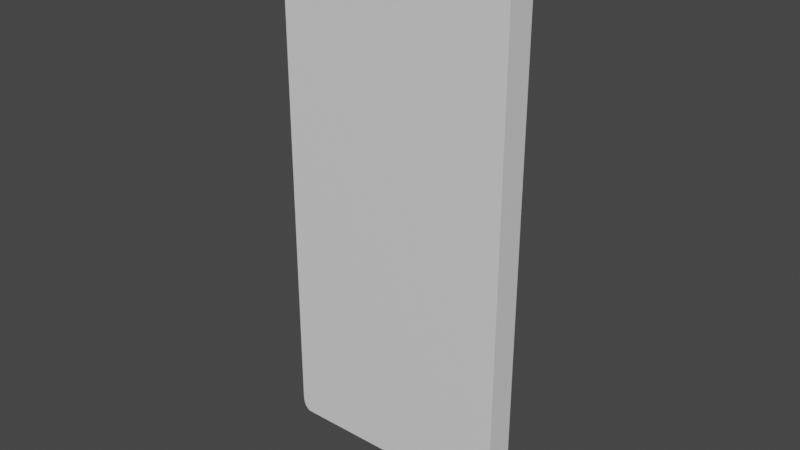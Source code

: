 # Source: smartphone.blend  (saved by Blender 2.92.15; exported with 4.5.12 LTS)
import bpy
from mathutils import Matrix  # noqa: F401  (used for matrix-valued properties, if any)

bpy.ops.wm.read_factory_settings(use_empty=True)
scene = bpy.context.scene
scene.name = 'Scene'

# ---- collections
col_collection = bpy.data.collections.new('Collection'); scene.collection.children.link(col_collection)

# ---- materials (node trees are filled in below, after node groups)
mat_material = bpy.data.materials.new('Material')
mat_material.alpha_threshold = 0.0
mat_material.use_transparent_shadow = False
mat_material.line_color = (0.0, 0.0, 0.0, 1.0)

# ---- material node trees
mat_material.use_nodes = True; mat_material.node_tree.nodes.clear()
_N = mat_material.node_tree.nodes; _L = mat_material.node_tree.links
n0 = _N.new('ShaderNodeOutputMaterial'); n0.name = 'Material Output'; n0.location = (300, 300)
n1 = _N.new('ShaderNodeBsdfPrincipled'); n1.name = 'Principled BSDF'; n1.location = (10, 300)
n1.distribution = 'GGX'
n1.subsurface_method = 'BURLEY'
n1.inputs[2].default_value = 0.4
n1.inputs[3].default_value = 1.45
n1.inputs[27].default_value = (0.0, 0.0, 0.0, 1.0)
n1.inputs[28].default_value = 1.0
_L.new(n1.outputs[0], n0.inputs[0])
n0.is_active_output = True

# ---- world
world_world = bpy.data.worlds.new('World'); scene.world = world_world
world_world.use_nodes = True; world_world.node_tree.nodes.clear()
_N = world_world.node_tree.nodes; _L = world_world.node_tree.links
n0 = _N.new('ShaderNodeOutputWorld'); n0.name = 'World Output'; n0.location = (300, 300)
n1 = _N.new('ShaderNodeBackground'); n1.name = 'Background'; n1.location = (10, 300)
n1.inputs[0].default_value = (0.05088, 0.05088, 0.05088, 1.0)
_L.new(n1.outputs[0], n0.inputs[0])
n0.is_active_output = True
world_world.color = (0.05088, 0.05088, 0.05088)
world_world.use_sun_shadow = False
world_world.sun_shadow_jitter_overblur = 0.0

# ---- meshes
me_cube = bpy.data.meshes.new('Cube')
me_cube.from_pydata([(0.03698, 0.0048, 0.07312), (0.03408, 0.0048, 0.0778), (0.03688, 0.0048, 0.07433), (0.03659, 0.0048, 0.07546), (0.03613, 0.0048, 0.07643), (0.03553, 0.0048, 0.07718), (0.03483, 0.0048, 0.07764), (0.03408, 0.0048, -0.0778), (0.03698, 0.0048, -0.07312), (0.03483, 0.0048, -0.07764), (0.03553, 0.0048, -0.07718), (0.03613, 0.0048, -0.07643), (0.03659, 0.0048, -0.07546), (0.03688, 0.0048, -0.07433), (0.0385, -0.0048, 0.07633), (0.0356, -0.0048, 0.08099), (0.0384, -0.0048, 0.07754), (0.03811, -0.0048, 0.07866), (0.03765, -0.0048, 0.07963), (0.03705, -0.0048, 0.08037), (0.03635, -0.0048, 0.08083), (0.0356, -0.0048, -0.08099), (0.0385, -0.0048, -0.07633), (0.03635, -0.0048, -0.08083), (0.03705, -0.0048, -0.08037), (0.03765, -0.0048, -0.07963), (0.03811, -0.0048, -0.07866), (0.0384, -0.0048, -0.07754), (-0.03408, 0.0048, 0.0778), (-0.03698, 0.0048, 0.07312), (-0.03483, 0.0048, 0.07764), (-0.03553, 0.0048, 0.07718), (-0.03613, 0.0048, 0.07643), (-0.03659, 0.0048, 0.07546), (-0.03688, 0.0048, 0.07433), (-0.03698, 0.0048, -0.07312), (-0.03408, 0.0048, -0.0778), (-0.03688, 0.0048, -0.07433), (-0.03659, 0.0048, -0.07546), (-0.03613, 0.0048, -0.07643), (-0.03553, 0.0048, -0.07718), (-0.03483, 0.0048, -0.07764), (-0.0356, -0.0048, 0.08099), (-0.0385, -0.0048, 0.07633), (-0.03635, -0.0048, 0.08083), (-0.03705, -0.0048, 0.08037), (-0.03765, -0.0048, 0.07963), (-0.03811, -0.0048, 0.07866), (-0.0384, -0.0048, 0.07754), (-0.0385, -0.0048, -0.07633), (-0.0356, -0.0048, -0.08099), (-0.0384, -0.0048, -0.07754), (-0.03811, -0.0048, -0.07866), (-0.03765, -0.0048, -0.07963), (-0.03705, -0.0048, -0.08037), (-0.03635, -0.0048, -0.08083), (0.0356, 0.0048, -0.081), (0.0385, 0.0048, -0.07632), (0.03635, 0.0048, -0.08084), (0.03705, 0.0048, -0.08037), (0.03765, 0.0048, -0.07963), (0.03811, 0.0048, -0.07866), (0.0384, 0.0048, -0.07753), (-0.0385, 0.0048, -0.07632), (-0.0356, 0.0048, -0.081), (-0.0384, 0.0048, -0.07753), (-0.03811, 0.0048, -0.07866), (-0.03765, 0.0048, -0.07963), (-0.03705, 0.0048, -0.08037), (-0.03635, 0.0048, -0.08084), (0.0385, 0.0048, 0.07632), (0.0356, 0.0048, 0.081), (0.0384, 0.0048, 0.07753), (0.03811, 0.0048, 0.07866), (0.03765, 0.0048, 0.07963), (0.03705, 0.0048, 0.08037), (0.03635, 0.0048, 0.08084), (-0.0356, 0.0048, 0.081), (-0.0385, 0.0048, 0.07632), (-0.03635, 0.0048, 0.08084), (-0.03705, 0.0048, 0.08037), (-0.03765, 0.0048, 0.07963), (-0.03811, 0.0048, 0.07866), (-0.0384, 0.0048, 0.07753), (0.03408, 0.004013, 0.0778), (0.03698, 0.004013, 0.07314), (0.03483, 0.004013, 0.07764), (0.03553, 0.004013, 0.07718), (0.03613, 0.004013, 0.07644), (0.03659, 0.004013, 0.07547), (0.03688, 0.004013, 0.07435), (0.03698, 0.004013, -0.07314), (0.03408, 0.004013, -0.0778), (0.03688, 0.004013, -0.07435), (0.03659, 0.004013, -0.07547), (0.03613, 0.004013, -0.07644), (0.03553, 0.004013, -0.07718), (0.03483, 0.004013, -0.07764), (-0.03698, 0.004013, 0.07314), (-0.03408, 0.004013, 0.0778), (-0.03688, 0.004013, 0.07435), (-0.03659, 0.004013, 0.07547), (-0.03613, 0.004013, 0.07644), (-0.03553, 0.004013, 0.07718), (-0.03483, 0.004013, 0.07764), (-0.03408, 0.004013, -0.0778), (-0.03698, 0.004013, -0.07314), (-0.03483, 0.004013, -0.07764), (-0.03553, 0.004013, -0.07718), (-0.03613, 0.004013, -0.07644), (-0.03659, 0.004013, -0.07547), (-0.03688, 0.004013, -0.07435)], [], [(64, 56, 21, 50), (71, 77, 42, 15), (105, 107, 108, 109, 110, 111, 106, 98, 100, 101, 102, 103, 104, 99, 84, 86, 87, 88, 89, 90, 85, 91, 93, 94, 95, 96, 97, 92), (35, 29, 98, 106), (21, 23, 24, 25, 26, 27, 22, 14, 16, 17, 18, 19, 20, 15, 42, 44, 45, 46, 47, 48, 43, 49, 51, 52, 53, 54, 55, 50), (57, 70, 14, 22), (7, 36, 105, 92), (28, 1, 84, 99), (49, 43, 78, 63), (8, 0, 70, 57), (36, 7, 56, 64), (1, 28, 77, 71), (29, 35, 63, 78), (64, 50, 55, 69), (69, 55, 54, 68), (68, 54, 53, 67), (67, 53, 52, 66), (66, 52, 51, 65), (65, 51, 49, 63), (71, 15, 20, 76), (76, 20, 19, 75), (75, 19, 18, 74), (74, 18, 17, 73), (73, 17, 16, 72), (72, 16, 14, 70), (42, 77, 79, 44), (44, 79, 80, 45), (45, 80, 81, 46), (46, 81, 82, 47), (47, 82, 83, 48), (48, 83, 78, 43), (21, 56, 58, 23), (23, 58, 59, 24), (24, 59, 60, 25), (25, 60, 61, 26), (26, 61, 62, 27), (27, 62, 57, 22), (63, 35, 37, 65), (65, 37, 38, 66), (66, 38, 39, 67), (67, 39, 40, 68), (68, 40, 41, 69), (69, 41, 36, 64), (8, 57, 62, 13), (13, 62, 61, 12), (12, 61, 60, 11), (11, 60, 59, 10), (10, 59, 58, 9), (9, 58, 56, 7), (1, 71, 76, 6), (6, 76, 75, 5), (5, 75, 74, 4), (4, 74, 73, 3), (3, 73, 72, 2), (2, 72, 70, 0), (77, 28, 30, 79), (79, 30, 31, 80), (80, 31, 32, 81), (81, 32, 33, 82), (82, 33, 34, 83), (83, 34, 29, 78), (35, 106, 111, 37), (37, 111, 110, 38), (38, 110, 109, 39), (39, 109, 108, 40), (40, 108, 107, 41), (41, 107, 105, 36), (91, 8, 13, 93), (93, 13, 12, 94), (94, 12, 11, 95), (95, 11, 10, 96), (96, 10, 9, 97), (97, 9, 7, 92), (0, 85, 90, 2), (2, 90, 89, 3), (3, 89, 88, 4), (4, 88, 87, 5), (5, 87, 86, 6), (6, 86, 84, 1), (98, 29, 34, 100), (100, 34, 33, 101), (101, 33, 32, 102), (102, 32, 31, 103), (103, 31, 30, 104), (104, 30, 28, 99), (0, 8, 91, 85)])
_uv = me_cube.uv_layers.new(name='UVMap')
_uv.uv.foreach_set('vector', [0.1344, 0.5, 0.3656, 0.5, 0.3656, 0.75, 0.1344, 0.75, 0.6344, 0.5, 0.8656, 0.5, 0.8656, 0.75, 0.6344, 0.75, 0.3799, 0.2643, 0.38, 0.2619, 0.3802, 0.2596, 0.3806, 0.2558, 0.3835, 0.2553, 0.3853, 0.255, 0.3871, 0.2549, 0.6129, 0.2549, 0.6147, 0.255, 0.6165, 0.2553, 0.6194, 0.2558, 0.6198, 0.2596, 0.62, 0.2619, 0.6201, 0.2643, 0.6201, 0.4857, 0.62, 0.4881, 0.6198, 0.4904, 0.6194, 0.4942, 0.6165, 0.4947, 0.6147, 0.495, 0.6129, 0.4951, 0.3871, 0.4951, 0.3853, 0.495, 0.3835, 0.4947, 0.3806, 0.4942, 0.3802, 0.4904, 0.38, 0.4881, 0.3799, 0.4857, 0.3871, 0.2549, 0.6129, 0.2549, 0.6129, 0.2549, 0.3871, 0.2549, 0.375, 0.7594, 0.3704, 0.7523, 0.3722, 0.7516, 0.3757, 0.7509, 0.3786, 0.7504, 0.3803, 0.7501, 0.3822, 0.75, 0.6178, 0.75, 0.6197, 0.7501, 0.6214, 0.7504, 0.6243, 0.7509, 0.6278, 0.7516, 0.6296, 0.7523, 0.625, 0.7594, 0.625, 0.9906, 0.6248, 0.993, 0.624, 0.9953, 0.6229, 0.9972, 0.6214, 0.9987, 0.6197, 0.9997, 0.6178, 1.0, 0.3822, 1.0, 0.3803, 0.9997, 0.3786, 0.9987, 0.3771, 0.9972, 0.376, 0.9953, 0.3752, 0.993, 0.375, 0.9906, 0.3822, 0.5, 0.6178, 0.5, 0.6178, 0.75, 0.3822, 0.75, 0.3799, 0.4856, 0.3799, 0.2644, 0.3799, 0.2643, 0.3799, 0.4857, 0.6201, 0.2644, 0.6201, 0.4856, 0.6201, 0.4857, 0.6201, 0.2643, 0.3822, 0.0, 0.6178, 0.0, 0.6178, 0.25, 0.3822, 0.25, 0.3871, 0.4951, 0.6129, 0.4951, 0.6178, 0.5, 0.3822, 0.5, 0.3799, 0.2644, 0.3799, 0.4856, 0.375, 0.4906, 0.375, 0.2594, 0.6201, 0.4856, 0.6201, 0.2644, 0.625, 0.2594, 0.625, 0.4906, 0.6129, 0.2549, 0.3871, 0.2549, 0.3822, 0.25, 0.6178, 0.25, 0.1344, 0.5, 0.1344, 0.75, 0.132, 0.75, 0.132, 0.5, 0.132, 0.5, 0.132, 0.75, 0.1297, 0.75, 0.1297, 0.5, 0.1297, 0.5, 0.1297, 0.75, 0.125, 0.75, 0.125, 0.5001, 0.375, 0.2499, 0.375, 0.0, 0.3786, -1.619e-05, 0.3786, 0.25, 0.3786, 0.25, 0.3786, -1.619e-05, 0.3803, 0.0, 0.3804, 0.25, 0.3804, 0.25, 0.3803, 0.0, 0.3822, 0.0, 0.3822, 0.25, 0.6344, 0.5, 0.6344, 0.75, 0.6296, 0.7523, 0.632, 0.5, 0.632, 0.5, 0.6296, 0.7523, 0.6278, 0.7516, 0.6297, 0.5, 0.6297, 0.5, 0.6278, 0.7516, 0.6243, 0.7509, 0.625, 0.5001, 0.625, 0.5001, 0.6243, 0.7509, 0.6214, 0.7504, 0.6214, 0.5, 0.6214, 0.5, 0.6214, 0.7504, 0.6197, 0.7501, 0.6196, 0.5, 0.6196, 0.5, 0.6197, 0.7501, 0.6178, 0.75, 0.6178, 0.5, 0.8656, 0.75, 0.8656, 0.5, 0.868, 0.5, 0.868, 0.75, 0.868, 0.75, 0.868, 0.5, 0.8703, 0.5, 0.8703, 0.75, 0.8703, 0.75, 0.8703, 0.5, 0.875, 0.5001, 0.875, 0.75, 0.625, 0.0, 0.625, 0.2499, 0.6214, 0.25, 0.6214, -1.619e-05, 0.6214, -1.619e-05, 0.6214, 0.25, 0.6196, 0.25, 0.6197, 0.0, 0.6197, 0.0, 0.6196, 0.25, 0.6178, 0.25, 0.6178, 0.0, 0.3656, 0.75, 0.3656, 0.5, 0.368, 0.5, 0.3704, 0.7523, 0.3704, 0.7523, 0.368, 0.5, 0.3703, 0.5, 0.3722, 0.7516, 0.3722, 0.7516, 0.3703, 0.5, 0.375, 0.5001, 0.3757, 0.7509, 0.3757, 0.7509, 0.375, 0.5001, 0.3786, 0.5, 0.3786, 0.7504, 0.3786, 0.7504, 0.3786, 0.5, 0.3804, 0.5, 0.3803, 0.7501, 0.3803, 0.7501, 0.3804, 0.5, 0.3822, 0.5, 0.3822, 0.75, 0.3822, 0.25, 0.3871, 0.2549, 0.3853, 0.2551, 0.3804, 0.2503, 0.3804, 0.2503, 0.3853, 0.2551, 0.3835, 0.2556, 0.3786, 0.2513, 0.3786, 0.2513, 0.3835, 0.2556, 0.3799, 0.2549, 0.3773, 0.2523, 0.3773, 0.2523, 0.3799, 0.2549, 0.3804, 0.2596, 0.376, 0.2547, 0.376, 0.2547, 0.3804, 0.2596, 0.3801, 0.2619, 0.3752, 0.257, 0.3752, 0.257, 0.3801, 0.2619, 0.3799, 0.2644, 0.375, 0.2594, 0.3871, 0.4951, 0.3822, 0.5, 0.3804, 0.4997, 0.3853, 0.4949, 0.3853, 0.4949, 0.3804, 0.4997, 0.3786, 0.4987, 0.3835, 0.4944, 0.3835, 0.4944, 0.3786, 0.4987, 0.3773, 0.4977, 0.3799, 0.4951, 0.3799, 0.4951, 0.3773, 0.4977, 0.376, 0.4953, 0.3804, 0.4904, 0.3804, 0.4904, 0.376, 0.4953, 0.3752, 0.493, 0.3801, 0.4881, 0.3801, 0.4881, 0.3752, 0.493, 0.375, 0.4906, 0.3799, 0.4856, 0.6201, 0.4856, 0.625, 0.4906, 0.6248, 0.493, 0.6199, 0.4881, 0.6199, 0.4881, 0.6248, 0.493, 0.624, 0.4953, 0.6196, 0.4904, 0.6196, 0.4904, 0.624, 0.4953, 0.6227, 0.4977, 0.6201, 0.4951, 0.6201, 0.4951, 0.6227, 0.4977, 0.6214, 0.4987, 0.6165, 0.4944, 0.6165, 0.4944, 0.6214, 0.4987, 0.6196, 0.4997, 0.6147, 0.4949, 0.6147, 0.4949, 0.6196, 0.4997, 0.6178, 0.5, 0.6129, 0.4951, 0.625, 0.2594, 0.6201, 0.2644, 0.6199, 0.2619, 0.6248, 0.257, 0.6248, 0.257, 0.6199, 0.2619, 0.6196, 0.2596, 0.624, 0.2547, 0.624, 0.2547, 0.6196, 0.2596, 0.6201, 0.2549, 0.6227, 0.2523, 0.6227, 0.2523, 0.6201, 0.2549, 0.6165, 0.2556, 0.6214, 0.2513, 0.6214, 0.2513, 0.6165, 0.2556, 0.6147, 0.2551, 0.6196, 0.2503, 0.6196, 0.2503, 0.6147, 0.2551, 0.6129, 0.2549, 0.6178, 0.25, 0.3871, 0.2549, 0.3871, 0.2549, 0.3853, 0.255, 0.3853, 0.2551, 0.3853, 0.2551, 0.3853, 0.255, 0.3835, 0.2553, 0.3835, 0.2556, 0.3835, 0.2556, 0.3835, 0.2553, 0.3806, 0.2558, 0.3799, 0.2549, 0.3799, 0.2549, 0.3806, 0.2558, 0.3802, 0.2596, 0.3804, 0.2596, 0.3804, 0.2596, 0.3802, 0.2596, 0.38, 0.2619, 0.3801, 0.2619, 0.3801, 0.2619, 0.38, 0.2619, 0.3799, 0.2643, 0.3799, 0.2644, 0.3871, 0.4951, 0.3871, 0.4951, 0.3853, 0.4949, 0.3853, 0.495, 0.3853, 0.495, 0.3853, 0.4949, 0.3835, 0.4944, 0.3835, 0.4947, 0.3835, 0.4947, 0.3835, 0.4944, 0.3799, 0.4951, 0.3806, 0.4942, 0.3806, 0.4942, 0.3799, 0.4951, 0.3804, 0.4904, 0.3802, 0.4904, 0.3802, 0.4904, 0.3804, 0.4904, 0.3801, 0.4881, 0.38, 0.4881, 0.38, 0.4881, 0.3801, 0.4881, 0.3799, 0.4856, 0.3799, 0.4857, 0.6129, 0.4951, 0.6129, 0.4951, 0.6147, 0.495, 0.6147, 0.4949, 0.6147, 0.4949, 0.6147, 0.495, 0.6165, 0.4947, 0.6165, 0.4944, 0.6165, 0.4944, 0.6165, 0.4947, 0.6194, 0.4942, 0.6201, 0.4951, 0.6201, 0.4951, 0.6194, 0.4942, 0.6198, 0.4904, 0.6196, 0.4904, 0.6196, 0.4904, 0.6198, 0.4904, 0.62, 0.4881, 0.6199, 0.4881, 0.6199, 0.4881, 0.62, 0.4881, 0.6201, 0.4857, 0.6201, 0.4856, 0.6129, 0.2549, 0.6129, 0.2549, 0.6147, 0.2551, 0.6147, 0.255, 0.6147, 0.255, 0.6147, 0.2551, 0.6165, 0.2556, 0.6165, 0.2553, 0.6165, 0.2553, 0.6165, 0.2556, 0.6201, 0.2549, 0.6194, 0.2558, 0.6194, 0.2558, 0.6201, 0.2549, 0.6196, 0.2596, 0.6198, 0.2596, 0.6198, 0.2596, 0.6196, 0.2596, 0.6199, 0.2619, 0.62, 0.2619, 0.62, 0.2619, 0.6199, 0.2619, 0.6201, 0.2644, 0.6201, 0.2643, 0.6129, 0.4951, 0.3871, 0.4951, 0.3871, 0.4951, 0.6129, 0.4951])
me_cube.materials.append(mat_material)
me_cube.use_remesh_preserve_volume = False
me_cube.use_remesh_preserve_attributes = False
me_cube.use_mirror_vertex_groups = False
me_cube.update()
me_plane = bpy.data.meshes.new('Plane')
me_plane.from_pydata([(0.03698, -3.792e-08, -0.0778), (-0.03698, -3.792e-08, -0.0778), (0.03698, 3.792e-08, 0.0778), (-0.03698, 3.792e-08, 0.0778)], [], [(0, 1, 3, 2)])
_uv = me_plane.uv_layers.new(name='UVMap')
_uv.uv.foreach_set('vector', [6.664e-07, 0.0, 1.0, 2.376e-07, 1.0, 1.0, 0.0, 1.0])
me_plane.use_remesh_fix_poles = True
me_plane.use_remesh_preserve_attributes = False
me_plane.use_mirror_vertex_groups = False
me_plane.update()

# ---- objects
ob_phone = bpy.data.objects.new('Phone', me_cube)
ob_screen = bpy.data.objects.new('screen', me_plane)

# ---- transforms, parenting, visibility, modifiers, constraints
ob_phone.location = (0.0, 0.0, 0.0)
ob_phone.lock_rotations_4d = False
ob_phone.empty_display_type = 'ARROWS'
ob_phone.lineart.crease_threshold = 0.0
ob_screen.parent = ob_phone
ob_screen.location = (3.725e-09, 0.004115, 0.0)
ob_screen.lineart.crease_threshold = 0.0

# ---- collection membership
col_collection.objects.link(ob_phone)
col_collection.objects.link(ob_screen)

# ---- scene / render settings (as saved in the file)
scene.frame_start = 1; scene.frame_end = 250; scene.frame_set(1)
scene.render.engine = 'BLENDER_EEVEE_NEXT'
scene.cycles.use_denoising = False
scene.cycles.samples = 128
scene.cycles.sampling_pattern = 'TABULATED_SOBOL'
scene.cycles.use_adaptive_sampling = False
scene.cycles.use_light_tree = False
scene.view_settings.view_transform = 'Filmic'
bpy.context.view_layer.update()

# ---- added for rendering (the .blend has no active camera and no usable light): camera, sun
cam_auto = bpy.data.cameras.new('AutoCamera')
cam_auto.lens = 50.0
cam_auto.sensor_width = 36.0
cam_auto.clip_end = 1000.0
ob_auto_camera = bpy.data.objects.new('AutoCamera', cam_auto)
scene.collection.objects.link(ob_auto_camera)
ob_auto_camera.location = (0.185045, -0.222054, 0.148036)
ob_auto_camera.rotation_euler = (1.09748, -7.21219e-08, 0.694738)
scene.camera = ob_auto_camera
light_auto_sun = bpy.data.lights.new('AutoSun', 'SUN')
light_auto_sun.energy = 3.0
light_auto_sun.angle = 0.0523599
ob_auto_sun = bpy.data.objects.new('AutoSun', light_auto_sun)
scene.collection.objects.link(ob_auto_sun)
ob_auto_sun.rotation_euler = (0.872665, 0.174533, 0.523599)
bpy.context.view_layer.update()
